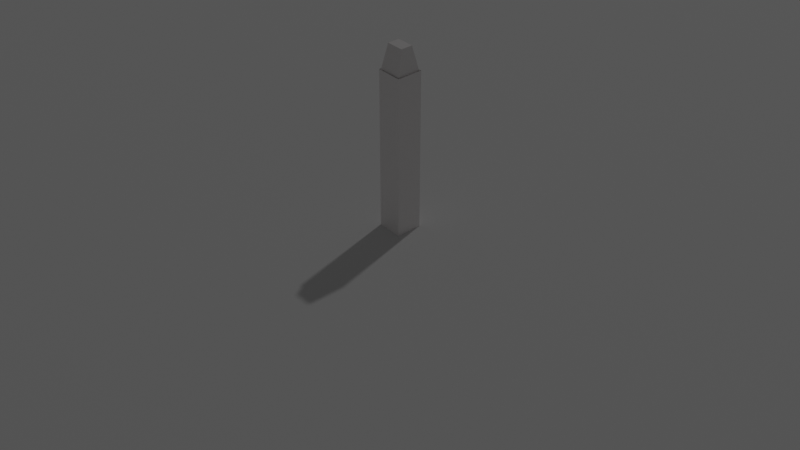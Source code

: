 # Source: Kreide.blend  (saved by Blender 3.1.7; exported with 4.5.12 LTS)
import bpy
from mathutils import Matrix  # noqa: F401  (used for matrix-valued properties, if any)

bpy.ops.wm.read_factory_settings(use_empty=True)
scene = bpy.context.scene
scene.name = 'Scene'

# ---- collections
col_collection = bpy.data.collections.new('Collection'); scene.collection.children.link(col_collection)

# ---- materials (node trees are filled in below, after node groups)
mat_material = bpy.data.materials.new('Material')
mat_material.alpha_threshold = 0.0
mat_material.line_color = (0.0, 0.0, 0.0, 1.0)
mat_material_001 = bpy.data.materials.new('Material.001')

# ---- material node trees
mat_material.use_nodes = True; mat_material.node_tree.nodes.clear()
_N = mat_material.node_tree.nodes; _L = mat_material.node_tree.links
n0 = _N.new('ShaderNodeOutputMaterial'); n0.name = 'Material Output'; n0.location = (300, 300)
n1 = _N.new('ShaderNodeBsdfPrincipled'); n1.name = 'Principled BSDF'; n1.location = (10, 300)
n1.distribution = 'GGX'
n1.subsurface_method = 'RANDOM_WALK_SKIN'
n1.inputs[0].default_value = (1.0, 0.9711, 0.9711, 1.0)
n1.inputs[2].default_value = 0.4
n1.inputs[3].default_value = 1.45
n1.inputs[27].default_value = (0.0, 0.0, 0.0, 1.0)
n1.inputs[28].default_value = 1.0
_L.new(n1.outputs[0], n0.inputs[0])
n0.is_active_output = True
mat_material_001.use_nodes = True; mat_material_001.node_tree.nodes.clear()
_N = mat_material_001.node_tree.nodes; _L = mat_material_001.node_tree.links
n0 = _N.new('ShaderNodeBsdfPrincipled'); n0.name = 'Principled BSDF'; n0.location = (10, 300)
n0.distribution = 'GGX'
n0.subsurface_method = 'RANDOM_WALK_SKIN'
n0.inputs[0].default_value = (1.0, 1.0, 1.0, 1.0)
n0.inputs[3].default_value = 1.45
n0.inputs[27].default_value = (0.0, 0.0, 0.0, 1.0)
n0.inputs[28].default_value = 1.0
n1 = _N.new('ShaderNodeOutputMaterial'); n1.name = 'Material Output'; n1.location = (300, 300)
_L.new(n0.outputs[0], n1.inputs[0])
n1.is_active_output = True

# ---- world
world_world = bpy.data.worlds.new('World'); scene.world = world_world
world_world.use_nodes = True; world_world.node_tree.nodes.clear()
_N = world_world.node_tree.nodes; _L = world_world.node_tree.links
n0 = _N.new('ShaderNodeOutputWorld'); n0.name = 'World Output'; n0.location = (300, 300)
n1 = _N.new('ShaderNodeBackground'); n1.name = 'Background'; n1.location = (10, 300)
n1.inputs[0].default_value = (0.05088, 0.05088, 0.05088, 1.0)
_L.new(n1.outputs[0], n0.inputs[0])
n0.is_active_output = True
world_world.color = (0.05088, 0.05088, 0.05088)
world_world.use_sun_shadow = False
world_world.sun_shadow_jitter_overblur = 0.0

# ---- cameras
cam_camera = bpy.data.cameras.new('Camera')
cam_camera.clip_end = 100.0
cam_camera.ortho_scale = 7.314

# ---- lights
light_light = bpy.data.lights.new('Light', 'POINT')
light_light.transmission_factor = 0.0
light_light.energy = 100.0
light_light.shadow_soft_size = 0.1
light_light.shadow_maximum_resolution = 0.006
light_light.use_absolute_resolution = True

# ---- meshes
me_cube = bpy.data.meshes.new('Cube')
me_cube.from_pydata([(1.0, 1.0, -1.0), (1.0, -1.0, -1.0), (-1.0, 1.0, -1.0), (-1.0, -1.0, -1.0), (0.5116, 0.7412, 1.0), (1.0, 1.0, 0.7412), (0.5116, -0.7412, 1.0), (1.0, -1.0, 0.7412), (-0.5116, 0.7412, 1.0), (-1.0, 1.0, 0.7412), (-0.5116, -0.7412, 1.0), (-1.0, -1.0, 0.7412)], [], [(1, 7, 11, 3), (3, 11, 9, 2), (2, 0, 1, 3), (4, 8, 10, 6), (0, 5, 7, 1), (6, 10, 11, 7), (4, 6, 7, 5), (10, 8, 9, 11), (8, 4, 5, 9), (2, 9, 5, 0)])
_uv = me_cube.uv_layers.new(name='UVMap')
_uv.uv.foreach_set('vector', [0.375, 0.75, 0.5926, 0.75, 0.5926, 1.0, 0.375, 1.0, 0.375, 0.0, 0.5926, 0.0, 0.5926, 0.25, 0.375, 0.25, 0.125, 0.5, 0.375, 0.5, 0.375, 0.75, 0.125, 0.75, 0.6574, 0.5324, 0.8426, 0.5324, 0.8426, 0.7176, 0.6574, 0.7176, 0.375, 0.5, 0.5926, 0.5, 0.5926, 0.75, 0.375, 0.75, 0.6574, 0.7176, 0.8426, 0.7176, 0.875, 0.75, 0.625, 0.75, 0.6574, 0.5324, 0.6574, 0.7176, 0.5926, 0.75, 0.5926, 0.5, 0.8426, 0.7176, 0.8426, 0.5324, 0.875, 0.5, 0.875, 0.75, 0.8426, 0.5324, 0.6574, 0.5324, 0.625, 0.5, 0.875, 0.5, 0.375, 0.25, 0.5926, 0.25, 0.5926, 0.5, 0.375, 0.5])
me_cube.materials.append(mat_material)
me_cube.materials.append(mat_material_001)
me_cube.use_remesh_preserve_volume = False
me_cube.use_remesh_preserve_attributes = False
me_cube.use_mirror_vertex_groups = False
me_cube.update()
me_cube_001 = bpy.data.meshes.new('Cube.001')
me_cube_001.from_pydata([(1.0, -5.534, -1.0), (1.0, -7.534, -1.0), (-1.0, -5.534, -1.0), (-1.0, -7.534, -1.0), (1.0, -5.534, 0.7412), (1.0, -7.534, 0.7412), (-1.0, -5.534, 0.7412), (-1.0, -7.534, 0.7412)], [], [(1, 5, 7, 3), (3, 7, 6, 2), (0, 4, 5, 1), (2, 6, 4, 0)])
_uv = me_cube_001.uv_layers.new(name='UVMap')
_uv.uv.foreach_set('vector', [0.375, 0.75, 0.5926, 0.75, 0.5926, 1.0, 0.375, 1.0, 0.375, 0.0, 0.5926, 0.0, 0.5926, 0.25, 0.375, 0.25, 0.375, 0.5, 0.5926, 0.5, 0.5926, 0.75, 0.375, 0.75, 0.375, 0.25, 0.5926, 0.25, 0.5926, 0.5, 0.375, 0.5])
me_cube_001.materials.append(mat_material)
me_cube_001.use_remesh_preserve_volume = False
me_cube_001.use_remesh_preserve_attributes = False
me_cube_001.use_mirror_vertex_groups = False
me_cube_001.update()
me_plane = bpy.data.meshes.new('Plane')
me_plane.from_pydata([(-1.0, -1.0, 0.0), (1.0, -1.0, 0.0), (-1.0, 1.0, 0.0), (1.0, 1.0, 0.0)], [], [(0, 1, 3, 2)])
_uv = me_plane.uv_layers.new(name='UVMap')
_uv.uv.foreach_set('vector', [0.0, 0.0, 1.0, 0.0, 1.0, 1.0, 0.0, 1.0])
me_plane.use_remesh_fix_poles = True
me_plane.use_remesh_preserve_attributes = False
me_plane.update()

# ---- objects
ob_cube = bpy.data.objects.new('Cube', me_cube)
ob_light = bpy.data.objects.new('Light', light_light)
ob_camera = bpy.data.objects.new('Camera', cam_camera)
ob_cube_001 = bpy.data.objects.new('Cube.001', me_cube_001)
ob_plane = bpy.data.objects.new('Plane', me_plane)

# ---- transforms, parenting, visibility, modifiers, constraints
ob_cube.location = (0.0, 0.0, 0.06)
ob_cube.scale = (0.0075, 0.0075, 0.06)
ob_cube.lock_rotations_4d = False
ob_cube.empty_display_type = 'ARROWS'
ob_cube.lineart.crease_threshold = 0.0
ob_light.location = (4.076, 1.005, 5.904)
ob_light.rotation_euler = (0.6503, 0.05522, 1.866)
ob_light.lock_rotations_4d = False
ob_light.empty_display_type = 'ARROWS'
ob_light.color = (0.0, 0.0, 0.0, 0.0)
ob_light.lineart.crease_threshold = 0.0
ob_camera.location = (-0.3613, -0.4245, 0.3817)
ob_camera.rotation_euler = (0.9704, -2.088e-07, -0.7051)
ob_camera.lock_rotations_4d = False
ob_camera.empty_display_type = 'ARROWS'
ob_camera.color = (0.0, 0.0, 0.0, 0.0)
ob_camera.display_type = 'WIRE'
ob_camera.lineart.crease_threshold = 0.0
ob_cube_001.location = (0.0, 0.05406, 0.06)
ob_cube_001.scale = (0.008285, 0.008285, 0.06)
ob_cube_001.lock_rotations_4d = False
ob_cube_001.empty_display_type = 'ARROWS'
ob_cube_001.lineart.crease_threshold = 0.0
ob_plane.location = (0.0, 0.0, 0.0)
ob_plane.scale = (205.4, 205.4, 205.4)

# ---- collection membership
col_collection.objects.link(ob_cube)
col_collection.objects.link(ob_light)
col_collection.objects.link(ob_camera)
col_collection.objects.link(ob_cube_001)
col_collection.objects.link(ob_plane)

# ---- scene / render settings (as saved in the file)
scene.camera = ob_camera
scene.frame_start = 1; scene.frame_end = 250; scene.frame_set(1)
scene.render.engine = 'CYCLES'
scene.cycles.sampling_pattern = 'TABULATED_SOBOL'
scene.cycles.use_light_tree = False
scene.view_settings.view_transform = 'Filmic'
bpy.context.view_layer.update()
